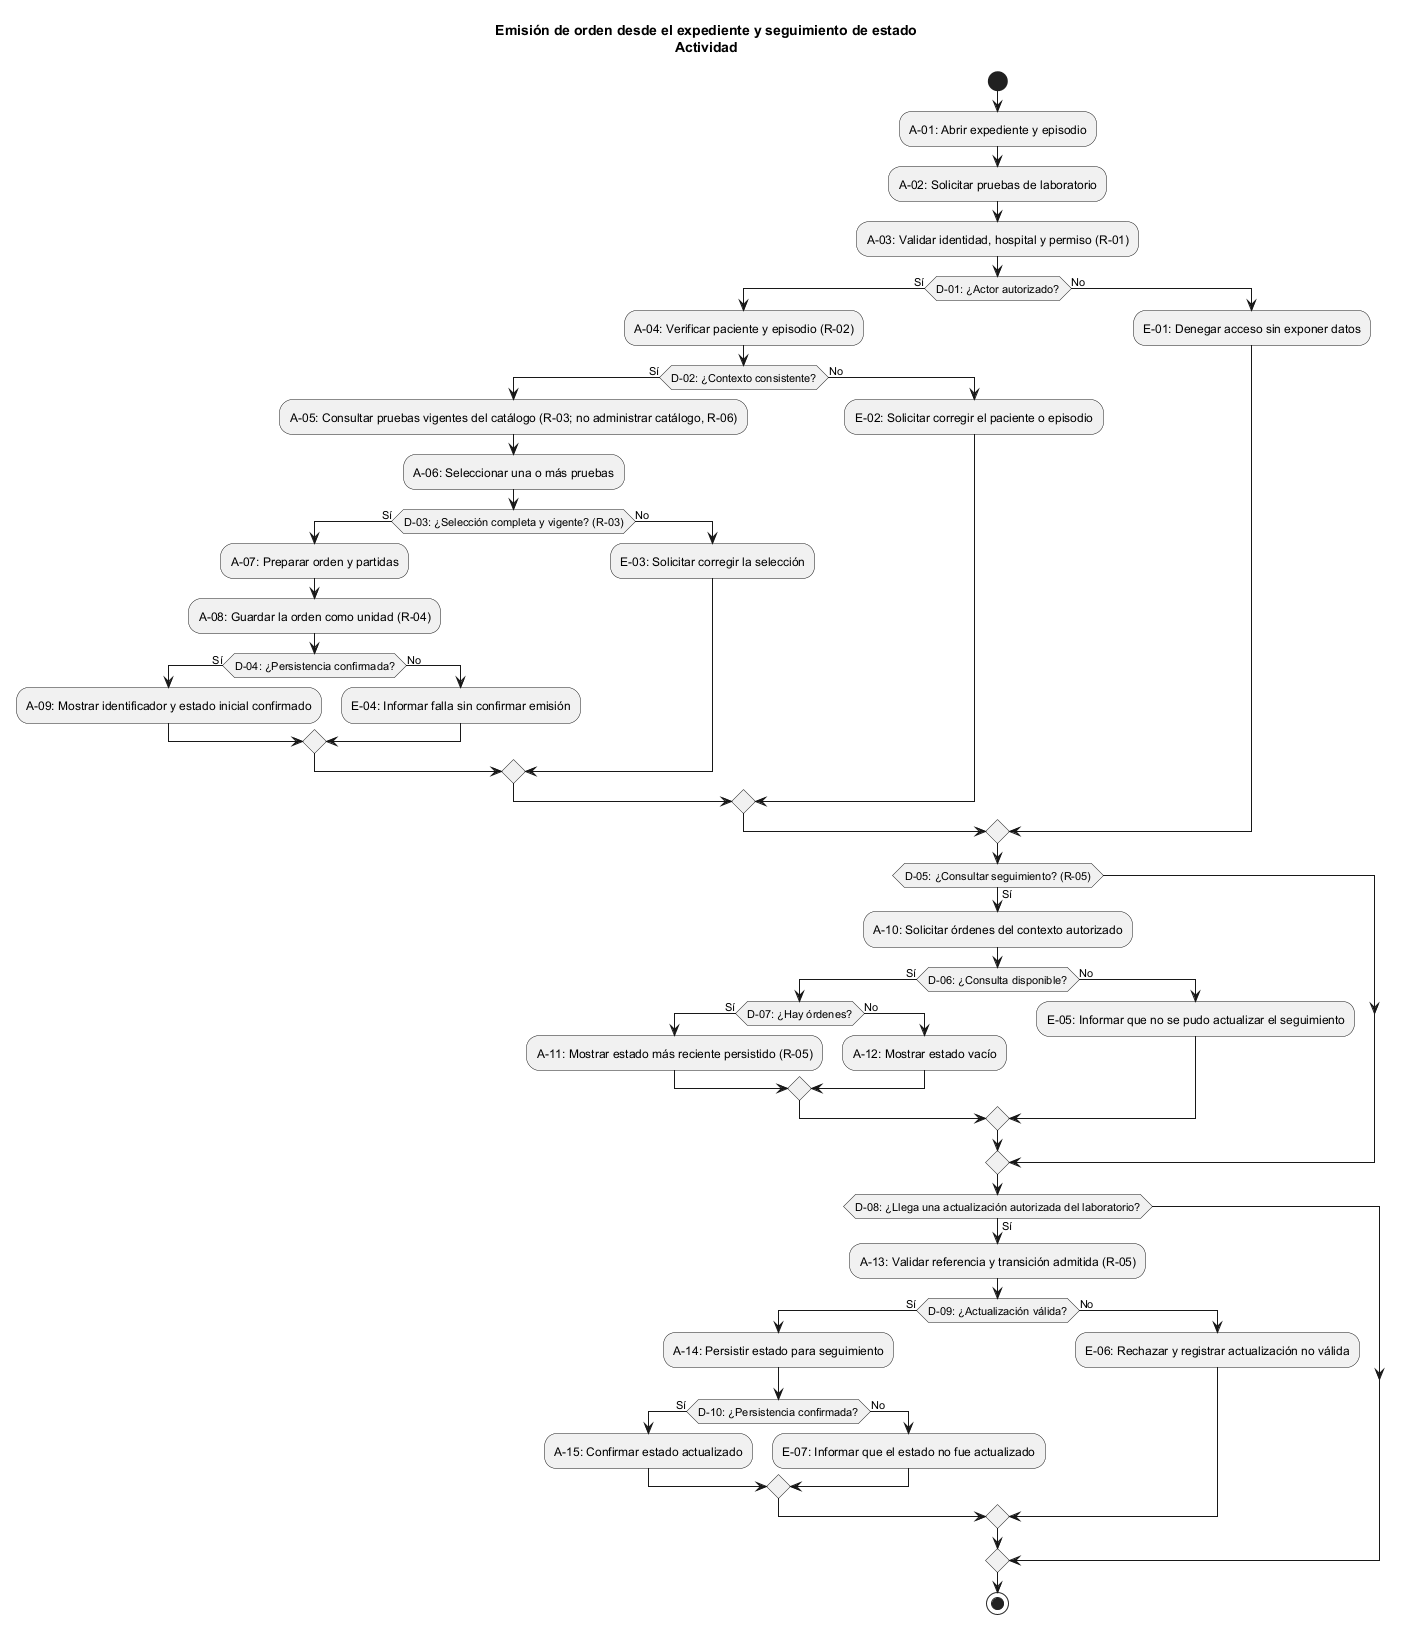

The diagram above was rendered by PlantUML. Its source (embedded in the PNG):
@startuml semana-01-actividad
title Emisión de orden desde el expediente y seguimiento de estado\nActividad
skinparam shadowing false

start
:A-01: Abrir expediente y episodio;
:A-02: Solicitar pruebas de laboratorio;
:A-03: Validar identidad, hospital y permiso (R-01);
if (D-01: ¿Actor autorizado?) then (Sí)
  :A-04: Verificar paciente y episodio (R-02);
  if (D-02: ¿Contexto consistente?) then (Sí)
    :A-05: Consultar pruebas vigentes del catálogo (R-03; no administrar catálogo, R-06);
    :A-06: Seleccionar una o más pruebas;
    if (D-03: ¿Selección completa y vigente? (R-03)) then (Sí)
      :A-07: Preparar orden y partidas;
      :A-08: Guardar la orden como unidad (R-04);
      if (D-04: ¿Persistencia confirmada?) then (Sí)
        :A-09: Mostrar identificador y estado inicial confirmado;
      else (No)
        :E-04: Informar falla sin confirmar emisión;
      endif
    else (No)
      :E-03: Solicitar corregir la selección;
    endif
  else (No)
    :E-02: Solicitar corregir el paciente o episodio;
  endif
else (No)
  :E-01: Denegar acceso sin exponer datos;
endif

if (D-05: ¿Consultar seguimiento? (R-05)) then (Sí)
  :A-10: Solicitar órdenes del contexto autorizado;
  if (D-06: ¿Consulta disponible?) then (Sí)
    if (D-07: ¿Hay órdenes?) then (Sí)
      :A-11: Mostrar estado más reciente persistido (R-05);
    else (No)
      :A-12: Mostrar estado vacío;
    endif
  else (No)
    :E-05: Informar que no se pudo actualizar el seguimiento;
  endif
endif

if (D-08: ¿Llega una actualización autorizada del laboratorio?) then (Sí)
  :A-13: Validar referencia y transición admitida (R-05);
  if (D-09: ¿Actualización válida?) then (Sí)
  :A-14: Persistir estado para seguimiento;
  if (D-10: ¿Persistencia confirmada?) then (Sí)
    :A-15: Confirmar estado actualizado;
  else (No)
    :E-07: Informar que el estado no fue actualizado;
  endif
  else (No)
  :E-06: Rechazar y registrar actualización no válida;
  endif
endif
stop
@enduml